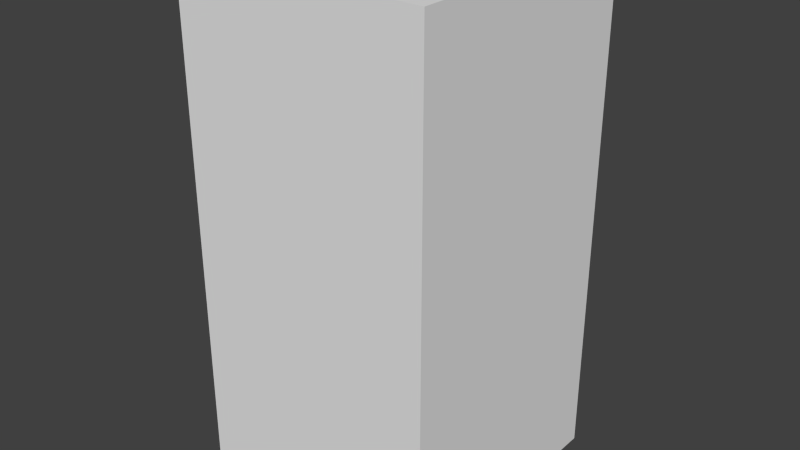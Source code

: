 # Source: darkBlueAxesTwo.blend  (saved by Blender 2.68.0; exported with 4.5.12 LTS)
import bpy
from mathutils import Matrix  # noqa: F401  (used for matrix-valued properties, if any)

bpy.ops.wm.read_factory_settings(use_empty=True)
scene = bpy.context.scene
scene.name = 'Scene'

# ---- collections
col_collection_1 = bpy.data.collections.new('Collection 1'); scene.collection.children.link(col_collection_1)

# ---- world
world_world = bpy.data.worlds.new('World'); scene.world = world_world
world_world.color = (0.05088, 0.05088, 0.05088)
world_world.use_sun_shadow = False
world_world.sun_shadow_jitter_overblur = 0.0
world_world.cycles.sampling_method = 'MANUAL'
world_world.cycles.sample_map_resolution = 256

# ---- meshes
me_darkblueaxestwo = bpy.data.meshes.new('darkBlueAxesTwo')
me_darkblueaxestwo.from_pydata([(-0.5, -0.5, -1.0), (-0.5, 0.5, -1.0), (0.5, 0.5, -1.0), (0.5, -0.5, -1.0), (-0.5, -0.5, 1.0), (-0.5, 0.5, 1.0), (0.5, 0.5, 1.0), (0.5, -0.5, 1.0)], [], [(4, 5, 1, 0), (5, 6, 2, 1), (6, 7, 3, 2), (7, 4, 0, 3), (0, 1, 2, 3), (7, 6, 5, 4)])
me_darkblueaxestwo.use_remesh_preserve_volume = False
me_darkblueaxestwo.use_remesh_preserve_attributes = False
me_darkblueaxestwo.use_mirror_vertex_groups = False
me_darkblueaxestwo.update()

# ---- objects
ob_darkblueaxestwo = bpy.data.objects.new('darkBlueAxesTwo', me_darkblueaxestwo)

# ---- transforms, parenting, visibility, modifiers, constraints
ob_darkblueaxestwo.location = (0.0, 0.0, 0.0)
ob_darkblueaxestwo.lineart.crease_threshold = 0.0

# ---- collection membership
col_collection_1.objects.link(ob_darkblueaxestwo)

# ---- scene / render settings (as saved in the file)
scene.frame_start = 1; scene.frame_end = 250; scene.frame_set(1)
scene.render.engine = 'BLENDER_EEVEE_NEXT'
scene.render.image_settings.color_mode = 'RGB'
scene.render.image_settings.compression = 90
scene.render.resolution_percentage = 50
scene.render.dither_intensity = 0.0
scene.cycles.use_denoising = False
scene.cycles.samples = 10
scene.cycles.sampling_pattern = 'TABULATED_SOBOL'
scene.cycles.light_sampling_threshold = 0.0
scene.cycles.use_adaptive_sampling = False
scene.cycles.use_light_tree = False
scene.cycles.blur_glossy = 0.0
scene.cycles.volume_bounces = 1
scene.cycles.pixel_filter_type = 'GAUSSIAN'
scene.cycles.sample_clamp_indirect = 0.0
scene.view_settings.view_transform = 'Standard'
bpy.context.view_layer.update()

# ---- added for rendering (the .blend has no active camera and no usable light): camera, sun
cam_auto = bpy.data.cameras.new('AutoCamera')
cam_auto.lens = 50.0
cam_auto.sensor_width = 36.0
cam_auto.clip_end = 1000.0
ob_auto_camera = bpy.data.objects.new('AutoCamera', cam_auto)
scene.collection.objects.link(ob_auto_camera)
ob_auto_camera.location = (2.26633, -2.71959, 1.81306)
ob_auto_camera.rotation_euler = (1.09748, -7.21219e-08, 0.694738)
scene.camera = ob_auto_camera
light_auto_sun = bpy.data.lights.new('AutoSun', 'SUN')
light_auto_sun.energy = 3.0
light_auto_sun.angle = 0.0523599
ob_auto_sun = bpy.data.objects.new('AutoSun', light_auto_sun)
scene.collection.objects.link(ob_auto_sun)
ob_auto_sun.rotation_euler = (0.872665, 0.174533, 0.523599)
bpy.context.view_layer.update()
